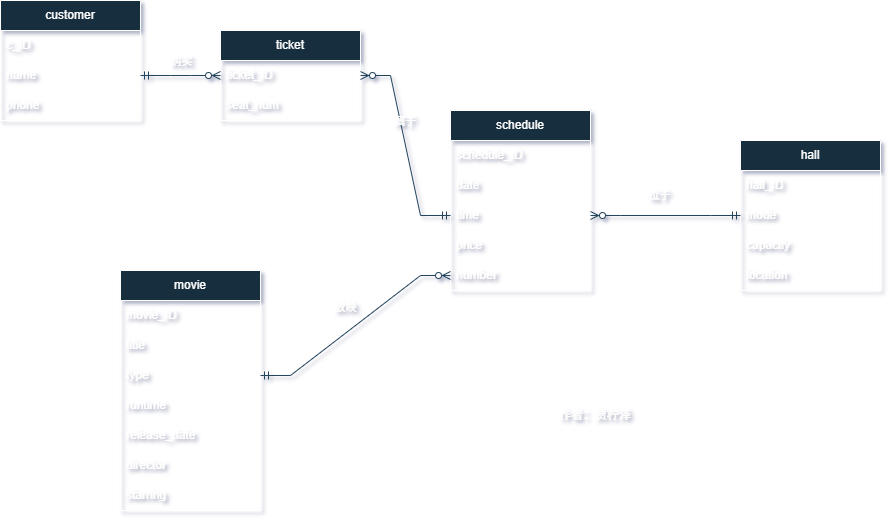

The diagram above was exported from draw.io. Its source (the exported page's mxGraphModel, read from the mxfile embedded in the PNG):
<mxGraphModel dx="994" dy="1739" grid="1" gridSize="10" guides="1" tooltips="1" connect="1" arrows="1" fold="1" page="1" pageScale="1" pageWidth="827" pageHeight="1169" background="none" math="0" shadow="1">
  <root>
    <mxCell id="0" />
    <mxCell id="1" parent="0" />
    <mxCell id="zcUEStpxZb4GV49mK4Os-3" value="movie" style="swimlane;fontStyle=0;childLayout=stackLayout;horizontal=1;startSize=30;horizontalStack=0;resizeParent=1;resizeParentMax=0;resizeLast=0;collapsible=1;marginBottom=0;whiteSpace=wrap;html=1;labelBackgroundColor=none;fillColor=#182E3E;strokeColor=#FFFFFF;fontColor=#FFFFFF;" parent="1" vertex="1">
      <mxGeometry x="160" y="230" width="140" height="240" as="geometry">
        <mxRectangle x="100" y="100" width="60" height="30" as="alternateBounds" />
      </mxGeometry>
    </mxCell>
    <mxCell id="zcUEStpxZb4GV49mK4Os-20" style="text;strokeColor=none;fillColor=none;align=left;verticalAlign=middle;spacingLeft=4;spacingRight=4;overflow=hidden;points=[[0,0.5],[1,0.5]];portConstraint=eastwest;rotatable=0;whiteSpace=wrap;html=1;rounded=0;labelBackgroundColor=none;fontColor=#FFFFFF;" parent="zcUEStpxZb4GV49mK4Os-3" vertex="1">
      <mxGeometry y="30" width="140" as="geometry" />
    </mxCell>
    <mxCell id="zcUEStpxZb4GV49mK4Os-4" value="movie_ID" style="text;strokeColor=none;fillColor=none;align=left;verticalAlign=middle;spacingLeft=4;spacingRight=4;overflow=hidden;points=[[0,0.5],[1,0.5]];portConstraint=eastwest;rotatable=0;whiteSpace=wrap;html=1;labelBackgroundColor=none;fontColor=#FFFFFF;" parent="zcUEStpxZb4GV49mK4Os-3" vertex="1">
      <mxGeometry y="30" width="140" height="30" as="geometry" />
    </mxCell>
    <mxCell id="zcUEStpxZb4GV49mK4Os-5" value="title" style="text;strokeColor=none;fillColor=none;align=left;verticalAlign=middle;spacingLeft=4;spacingRight=4;overflow=hidden;points=[[0,0.5],[1,0.5]];portConstraint=eastwest;rotatable=0;whiteSpace=wrap;html=1;labelBackgroundColor=none;fontColor=#FFFFFF;" parent="zcUEStpxZb4GV49mK4Os-3" vertex="1">
      <mxGeometry y="60" width="140" height="30" as="geometry" />
    </mxCell>
    <mxCell id="zcUEStpxZb4GV49mK4Os-6" value="type" style="text;strokeColor=none;fillColor=none;align=left;verticalAlign=middle;spacingLeft=4;spacingRight=4;overflow=hidden;points=[[0,0.5],[1,0.5]];portConstraint=eastwest;rotatable=0;whiteSpace=wrap;html=1;rounded=0;labelBackgroundColor=none;fontColor=#FFFFFF;" parent="zcUEStpxZb4GV49mK4Os-3" vertex="1">
      <mxGeometry y="90" width="140" height="30" as="geometry" />
    </mxCell>
    <mxCell id="zcUEStpxZb4GV49mK4Os-24" value="runtime" style="text;strokeColor=none;fillColor=none;align=left;verticalAlign=middle;spacingLeft=4;spacingRight=4;overflow=hidden;points=[[0,0.5],[1,0.5]];portConstraint=eastwest;rotatable=0;whiteSpace=wrap;html=1;rounded=0;labelBackgroundColor=none;fontColor=#FFFFFF;" parent="zcUEStpxZb4GV49mK4Os-3" vertex="1">
      <mxGeometry y="120" width="140" height="30" as="geometry" />
    </mxCell>
    <mxCell id="zcUEStpxZb4GV49mK4Os-23" value="release_date" style="text;strokeColor=none;fillColor=none;align=left;verticalAlign=middle;spacingLeft=4;spacingRight=4;overflow=hidden;points=[[0,0.5],[1,0.5]];portConstraint=eastwest;rotatable=0;whiteSpace=wrap;html=1;rounded=0;labelBackgroundColor=none;fontColor=#FFFFFF;" parent="zcUEStpxZb4GV49mK4Os-3" vertex="1">
      <mxGeometry y="150" width="140" height="30" as="geometry" />
    </mxCell>
    <mxCell id="zcUEStpxZb4GV49mK4Os-22" value="director" style="text;strokeColor=none;fillColor=none;align=left;verticalAlign=middle;spacingLeft=4;spacingRight=4;overflow=hidden;points=[[0,0.5],[1,0.5]];portConstraint=eastwest;rotatable=0;whiteSpace=wrap;html=1;rounded=0;labelBackgroundColor=none;fontColor=#FFFFFF;" parent="zcUEStpxZb4GV49mK4Os-3" vertex="1">
      <mxGeometry y="180" width="140" height="30" as="geometry" />
    </mxCell>
    <mxCell id="zcUEStpxZb4GV49mK4Os-21" value="starring" style="text;strokeColor=none;fillColor=none;align=left;verticalAlign=middle;spacingLeft=4;spacingRight=4;overflow=hidden;points=[[0,0.5],[1,0.5]];portConstraint=eastwest;rotatable=0;whiteSpace=wrap;html=1;rounded=0;labelBackgroundColor=none;fontColor=#FFFFFF;" parent="zcUEStpxZb4GV49mK4Os-3" vertex="1">
      <mxGeometry y="210" width="140" height="30" as="geometry" />
    </mxCell>
    <mxCell id="zcUEStpxZb4GV49mK4Os-25" value="customer" style="swimlane;fontStyle=0;childLayout=stackLayout;horizontal=1;startSize=30;horizontalStack=0;resizeParent=1;resizeParentMax=0;resizeLast=0;collapsible=1;marginBottom=0;whiteSpace=wrap;html=1;labelBackgroundColor=none;fillColor=#182E3E;strokeColor=#FFFFFF;fontColor=#FFFFFF;" parent="1" vertex="1">
      <mxGeometry x="40" y="-40" width="140" height="120" as="geometry">
        <mxRectangle x="100" y="100" width="60" height="30" as="alternateBounds" />
      </mxGeometry>
    </mxCell>
    <mxCell id="zcUEStpxZb4GV49mK4Os-26" value="c_ID" style="text;strokeColor=none;fillColor=none;align=left;verticalAlign=middle;spacingLeft=4;spacingRight=4;overflow=hidden;points=[[0,0.5],[1,0.5]];portConstraint=eastwest;rotatable=0;whiteSpace=wrap;html=1;labelBackgroundColor=none;fontColor=#FFFFFF;" parent="zcUEStpxZb4GV49mK4Os-25" vertex="1">
      <mxGeometry y="30" width="140" height="30" as="geometry" />
    </mxCell>
    <mxCell id="zcUEStpxZb4GV49mK4Os-27" value="name" style="text;strokeColor=none;fillColor=none;align=left;verticalAlign=middle;spacingLeft=4;spacingRight=4;overflow=hidden;points=[[0,0.5],[1,0.5]];portConstraint=eastwest;rotatable=0;whiteSpace=wrap;html=1;labelBackgroundColor=none;fontColor=#FFFFFF;" parent="zcUEStpxZb4GV49mK4Os-25" vertex="1">
      <mxGeometry y="60" width="140" height="30" as="geometry" />
    </mxCell>
    <mxCell id="zcUEStpxZb4GV49mK4Os-28" value="phone" style="text;strokeColor=none;fillColor=none;align=left;verticalAlign=middle;spacingLeft=4;spacingRight=4;overflow=hidden;points=[[0,0.5],[1,0.5]];portConstraint=eastwest;rotatable=0;whiteSpace=wrap;html=1;rounded=0;labelBackgroundColor=none;fontColor=#FFFFFF;" parent="zcUEStpxZb4GV49mK4Os-25" vertex="1">
      <mxGeometry y="90" width="140" height="30" as="geometry" />
    </mxCell>
    <mxCell id="zcUEStpxZb4GV49mK4Os-33" style="text;strokeColor=none;fillColor=none;align=left;verticalAlign=middle;spacingLeft=4;spacingRight=4;overflow=hidden;points=[[0,0.5],[1,0.5]];portConstraint=eastwest;rotatable=0;whiteSpace=wrap;html=1;rounded=0;labelBackgroundColor=none;fontColor=#FFFFFF;" parent="zcUEStpxZb4GV49mK4Os-25" vertex="1">
      <mxGeometry y="120" width="140" as="geometry" />
    </mxCell>
    <mxCell id="zcUEStpxZb4GV49mK4Os-35" value="schedule" style="swimlane;fontStyle=0;childLayout=stackLayout;horizontal=1;startSize=30;horizontalStack=0;resizeParent=1;resizeParentMax=0;resizeLast=0;collapsible=1;marginBottom=0;whiteSpace=wrap;html=1;labelBackgroundColor=none;fillColor=#182E3E;strokeColor=#FFFFFF;fontColor=#FFFFFF;" parent="1" vertex="1">
      <mxGeometry x="490" y="70" width="140" height="180" as="geometry">
        <mxRectangle x="100" y="100" width="60" height="30" as="alternateBounds" />
      </mxGeometry>
    </mxCell>
    <mxCell id="zcUEStpxZb4GV49mK4Os-36" value="schedule_ID" style="text;strokeColor=none;fillColor=none;align=left;verticalAlign=middle;spacingLeft=4;spacingRight=4;overflow=hidden;points=[[0,0.5],[1,0.5]];portConstraint=eastwest;rotatable=0;whiteSpace=wrap;html=1;labelBackgroundColor=none;fontColor=#FFFFFF;" parent="zcUEStpxZb4GV49mK4Os-35" vertex="1">
      <mxGeometry y="30" width="140" height="30" as="geometry" />
    </mxCell>
    <mxCell id="zcUEStpxZb4GV49mK4Os-37" value="date" style="text;strokeColor=none;fillColor=none;align=left;verticalAlign=middle;spacingLeft=4;spacingRight=4;overflow=hidden;points=[[0,0.5],[1,0.5]];portConstraint=eastwest;rotatable=0;whiteSpace=wrap;html=1;labelBackgroundColor=none;fontColor=#FFFFFF;" parent="zcUEStpxZb4GV49mK4Os-35" vertex="1">
      <mxGeometry y="60" width="140" height="30" as="geometry" />
    </mxCell>
    <mxCell id="zcUEStpxZb4GV49mK4Os-38" value="time" style="text;strokeColor=none;fillColor=none;align=left;verticalAlign=middle;spacingLeft=4;spacingRight=4;overflow=hidden;points=[[0,0.5],[1,0.5]];portConstraint=eastwest;rotatable=0;whiteSpace=wrap;html=1;rounded=0;labelBackgroundColor=none;fontColor=#FFFFFF;" parent="zcUEStpxZb4GV49mK4Os-35" vertex="1">
      <mxGeometry y="90" width="140" height="30" as="geometry" />
    </mxCell>
    <mxCell id="zcUEStpxZb4GV49mK4Os-39" value="price" style="text;strokeColor=none;fillColor=none;align=left;verticalAlign=middle;spacingLeft=4;spacingRight=4;overflow=hidden;points=[[0,0.5],[1,0.5]];portConstraint=eastwest;rotatable=0;whiteSpace=wrap;html=1;rounded=0;labelBackgroundColor=none;fontColor=#FFFFFF;" parent="zcUEStpxZb4GV49mK4Os-35" vertex="1">
      <mxGeometry y="120" width="140" height="30" as="geometry" />
    </mxCell>
    <mxCell id="zcUEStpxZb4GV49mK4Os-40" value="number" style="text;strokeColor=none;fillColor=none;align=left;verticalAlign=middle;spacingLeft=4;spacingRight=4;overflow=hidden;points=[[0,0.5],[1,0.5]];portConstraint=eastwest;rotatable=0;whiteSpace=wrap;html=1;rounded=0;labelBackgroundColor=none;fontColor=#FFFFFF;" parent="zcUEStpxZb4GV49mK4Os-35" vertex="1">
      <mxGeometry y="150" width="140" height="30" as="geometry" />
    </mxCell>
    <mxCell id="zcUEStpxZb4GV49mK4Os-44" style="text;strokeColor=none;fillColor=none;align=left;verticalAlign=middle;spacingLeft=4;spacingRight=4;overflow=hidden;points=[[0,0.5],[1,0.5]];portConstraint=eastwest;rotatable=0;whiteSpace=wrap;html=1;rounded=0;labelBackgroundColor=none;fontColor=#FFFFFF;" parent="zcUEStpxZb4GV49mK4Os-35" vertex="1">
      <mxGeometry y="180" width="140" as="geometry" />
    </mxCell>
    <mxCell id="zcUEStpxZb4GV49mK4Os-60" value="hall" style="swimlane;fontStyle=0;childLayout=stackLayout;horizontal=1;startSize=30;horizontalStack=0;resizeParent=1;resizeParentMax=0;resizeLast=0;collapsible=1;marginBottom=0;whiteSpace=wrap;html=1;labelBackgroundColor=none;fillColor=#182E3E;strokeColor=#FFFFFF;fontColor=#FFFFFF;" parent="1" vertex="1">
      <mxGeometry x="780" y="100" width="140" height="150" as="geometry">
        <mxRectangle x="100" y="100" width="60" height="30" as="alternateBounds" />
      </mxGeometry>
    </mxCell>
    <mxCell id="zcUEStpxZb4GV49mK4Os-61" value="hall_ID" style="text;strokeColor=none;fillColor=none;align=left;verticalAlign=middle;spacingLeft=4;spacingRight=4;overflow=hidden;points=[[0,0.5],[1,0.5]];portConstraint=eastwest;rotatable=0;whiteSpace=wrap;html=1;labelBackgroundColor=none;fontColor=#FFFFFF;" parent="zcUEStpxZb4GV49mK4Os-60" vertex="1">
      <mxGeometry y="30" width="140" height="30" as="geometry" />
    </mxCell>
    <mxCell id="zcUEStpxZb4GV49mK4Os-62" value="mode" style="text;strokeColor=none;fillColor=none;align=left;verticalAlign=middle;spacingLeft=4;spacingRight=4;overflow=hidden;points=[[0,0.5],[1,0.5]];portConstraint=eastwest;rotatable=0;whiteSpace=wrap;html=1;labelBackgroundColor=none;fontColor=#FFFFFF;" parent="zcUEStpxZb4GV49mK4Os-60" vertex="1">
      <mxGeometry y="60" width="140" height="30" as="geometry" />
    </mxCell>
    <mxCell id="zcUEStpxZb4GV49mK4Os-63" value="capacity" style="text;strokeColor=none;fillColor=none;align=left;verticalAlign=middle;spacingLeft=4;spacingRight=4;overflow=hidden;points=[[0,0.5],[1,0.5]];portConstraint=eastwest;rotatable=0;whiteSpace=wrap;html=1;rounded=0;labelBackgroundColor=none;fontColor=#FFFFFF;" parent="zcUEStpxZb4GV49mK4Os-60" vertex="1">
      <mxGeometry y="90" width="140" height="30" as="geometry" />
    </mxCell>
    <mxCell id="zcUEStpxZb4GV49mK4Os-64" value="location" style="text;strokeColor=none;fillColor=none;align=left;verticalAlign=middle;spacingLeft=4;spacingRight=4;overflow=hidden;points=[[0,0.5],[1,0.5]];portConstraint=eastwest;rotatable=0;whiteSpace=wrap;html=1;rounded=0;labelBackgroundColor=none;fontColor=#FFFFFF;" parent="zcUEStpxZb4GV49mK4Os-60" vertex="1">
      <mxGeometry y="120" width="140" height="30" as="geometry" />
    </mxCell>
    <mxCell id="zcUEStpxZb4GV49mK4Os-67" style="text;strokeColor=none;fillColor=none;align=left;verticalAlign=middle;spacingLeft=4;spacingRight=4;overflow=hidden;points=[[0,0.5],[1,0.5]];portConstraint=eastwest;rotatable=0;whiteSpace=wrap;html=1;rounded=0;labelBackgroundColor=none;fontColor=#FFFFFF;" parent="zcUEStpxZb4GV49mK4Os-60" vertex="1">
      <mxGeometry y="150" width="140" as="geometry" />
    </mxCell>
    <mxCell id="zcUEStpxZb4GV49mK4Os-68" value="ticket" style="swimlane;fontStyle=0;childLayout=stackLayout;horizontal=1;startSize=30;horizontalStack=0;resizeParent=1;resizeParentMax=0;resizeLast=0;collapsible=1;marginBottom=0;whiteSpace=wrap;html=1;labelBackgroundColor=none;fillColor=#182E3E;strokeColor=#FFFFFF;fontColor=#FFFFFF;" parent="1" vertex="1">
      <mxGeometry x="260" y="-10" width="140" height="90" as="geometry">
        <mxRectangle x="100" y="100" width="60" height="30" as="alternateBounds" />
      </mxGeometry>
    </mxCell>
    <mxCell id="zcUEStpxZb4GV49mK4Os-69" value="ticket_ID" style="text;strokeColor=none;fillColor=none;align=left;verticalAlign=middle;spacingLeft=4;spacingRight=4;overflow=hidden;points=[[0,0.5],[1,0.5]];portConstraint=eastwest;rotatable=0;whiteSpace=wrap;html=1;labelBackgroundColor=none;fontColor=#FFFFFF;" parent="zcUEStpxZb4GV49mK4Os-68" vertex="1">
      <mxGeometry y="30" width="140" height="30" as="geometry" />
    </mxCell>
    <mxCell id="zcUEStpxZb4GV49mK4Os-70" value="seat_num" style="text;strokeColor=none;fillColor=none;align=left;verticalAlign=middle;spacingLeft=4;spacingRight=4;overflow=hidden;points=[[0,0.5],[1,0.5]];portConstraint=eastwest;rotatable=0;whiteSpace=wrap;html=1;labelBackgroundColor=none;fontColor=#FFFFFF;" parent="zcUEStpxZb4GV49mK4Os-68" vertex="1">
      <mxGeometry y="60" width="140" height="30" as="geometry" />
    </mxCell>
    <mxCell id="zcUEStpxZb4GV49mK4Os-72" style="text;strokeColor=none;fillColor=none;align=left;verticalAlign=middle;spacingLeft=4;spacingRight=4;overflow=hidden;points=[[0,0.5],[1,0.5]];portConstraint=eastwest;rotatable=0;whiteSpace=wrap;html=1;rounded=0;labelBackgroundColor=none;fontColor=#FFFFFF;" parent="zcUEStpxZb4GV49mK4Os-68" vertex="1">
      <mxGeometry y="90" width="140" as="geometry" />
    </mxCell>
    <mxCell id="zcUEStpxZb4GV49mK4Os-80" value="" style="edgeStyle=entityRelationEdgeStyle;fontSize=12;html=1;endArrow=ERzeroToMany;startArrow=ERmandOne;rounded=0;exitX=1;exitY=0.5;exitDx=0;exitDy=0;entryX=0;entryY=0.5;entryDx=0;entryDy=0;labelBackgroundColor=none;strokeColor=#23445D;fontColor=default;" parent="1" source="zcUEStpxZb4GV49mK4Os-6" target="zcUEStpxZb4GV49mK4Os-40" edge="1">
      <mxGeometry width="100" height="100" relative="1" as="geometry">
        <mxPoint x="70" y="400" as="sourcePoint" />
        <mxPoint x="630" y="175" as="targetPoint" />
        <Array as="points">
          <mxPoint x="480" y="521" />
        </Array>
      </mxGeometry>
    </mxCell>
    <mxCell id="zcUEStpxZb4GV49mK4Os-85" value="放映" style="edgeLabel;html=1;align=center;verticalAlign=middle;resizable=0;points=[];labelBackgroundColor=none;fontColor=#FFFFFF;" parent="zcUEStpxZb4GV49mK4Os-80" vertex="1" connectable="0">
      <mxGeometry x="-0.0009" y="1" relative="1" as="geometry">
        <mxPoint x="-10" y="-18" as="offset" />
      </mxGeometry>
    </mxCell>
    <mxCell id="zcUEStpxZb4GV49mK4Os-81" value="" style="edgeStyle=entityRelationEdgeStyle;fontSize=12;html=1;endArrow=ERzeroToMany;startArrow=ERmandOne;rounded=0;entryX=0;entryY=0.5;entryDx=0;entryDy=0;exitX=1;exitY=0.5;exitDx=0;exitDy=0;labelBackgroundColor=none;strokeColor=#23445D;fontColor=default;" parent="1" source="zcUEStpxZb4GV49mK4Os-27" target="zcUEStpxZb4GV49mK4Os-69" edge="1">
      <mxGeometry width="100" height="100" relative="1" as="geometry">
        <mxPoint x="-20" y="370" as="sourcePoint" />
        <mxPoint x="40" y="175" as="targetPoint" />
        <Array as="points">
          <mxPoint x="170" y="276" />
        </Array>
      </mxGeometry>
    </mxCell>
    <mxCell id="zcUEStpxZb4GV49mK4Os-82" value="购买" style="edgeLabel;html=1;align=center;verticalAlign=middle;resizable=0;points=[];labelBackgroundColor=none;fontColor=#FFFFFF;" parent="zcUEStpxZb4GV49mK4Os-81" vertex="1" connectable="0">
      <mxGeometry x="0.06" y="-3" relative="1" as="geometry">
        <mxPoint x="-2" y="-18" as="offset" />
      </mxGeometry>
    </mxCell>
    <mxCell id="zcUEStpxZb4GV49mK4Os-83" value="" style="edgeStyle=entityRelationEdgeStyle;fontSize=12;html=1;endArrow=ERzeroToMany;startArrow=ERmandOne;rounded=0;exitX=0;exitY=0.5;exitDx=0;exitDy=0;entryX=1;entryY=0.5;entryDx=0;entryDy=0;labelBackgroundColor=none;strokeColor=#23445D;fontColor=default;" parent="1" source="zcUEStpxZb4GV49mK4Os-38" target="zcUEStpxZb4GV49mK4Os-69" edge="1">
      <mxGeometry width="100" height="100" relative="1" as="geometry">
        <mxPoint x="410" y="182" as="sourcePoint" />
        <mxPoint x="470" y="182" as="targetPoint" />
        <Array as="points">
          <mxPoint x="290" y="291" />
          <mxPoint x="320" y="292" />
          <mxPoint x="330" y="332" />
          <mxPoint x="340" y="282" />
        </Array>
      </mxGeometry>
    </mxCell>
    <mxCell id="zcUEStpxZb4GV49mK4Os-84" value="属于" style="edgeLabel;html=1;align=center;verticalAlign=middle;resizable=0;points=[];labelBackgroundColor=none;fontColor=#FFFFFF;" parent="zcUEStpxZb4GV49mK4Os-83" vertex="1" connectable="0">
      <mxGeometry x="0.06" y="-3" relative="1" as="geometry">
        <mxPoint x="-2" y="-18" as="offset" />
      </mxGeometry>
    </mxCell>
    <mxCell id="zcUEStpxZb4GV49mK4Os-87" value="" style="edgeStyle=entityRelationEdgeStyle;fontSize=12;html=1;endArrow=ERzeroToMany;startArrow=ERmandOne;rounded=0;exitX=0;exitY=0.5;exitDx=0;exitDy=0;entryX=1;entryY=0.5;entryDx=0;entryDy=0;labelBackgroundColor=none;strokeColor=#23445D;fontColor=default;" parent="1" source="zcUEStpxZb4GV49mK4Os-62" target="zcUEStpxZb4GV49mK4Os-38" edge="1">
      <mxGeometry width="100" height="100" relative="1" as="geometry">
        <mxPoint x="570" y="330" as="sourcePoint" />
        <mxPoint x="670" y="330" as="targetPoint" />
        <Array as="points">
          <mxPoint x="770" y="446" />
          <mxPoint x="740" y="447" />
          <mxPoint x="730" y="487" />
          <mxPoint x="600" y="230" />
          <mxPoint x="720" y="437" />
        </Array>
      </mxGeometry>
    </mxCell>
    <mxCell id="zcUEStpxZb4GV49mK4Os-88" value="位于" style="edgeLabel;html=1;align=center;verticalAlign=middle;resizable=0;points=[];labelBackgroundColor=none;fontColor=#FFFFFF;" parent="zcUEStpxZb4GV49mK4Os-87" vertex="1" connectable="0">
      <mxGeometry x="0.06" y="-3" relative="1" as="geometry">
        <mxPoint x="-2" y="-18" as="offset" />
      </mxGeometry>
    </mxCell>
    <mxCell id="zcUEStpxZb4GV49mK4Os-89" value="作者：贾柠泽" style="text;strokeColor=none;align=center;fillColor=none;html=1;verticalAlign=middle;whiteSpace=wrap;rounded=0;labelBackgroundColor=none;fontColor=#FFFFFF;" parent="1" vertex="1">
      <mxGeometry x="540" y="360" width="190" height="30" as="geometry" />
    </mxCell>
  </root>
</mxGraphModel>